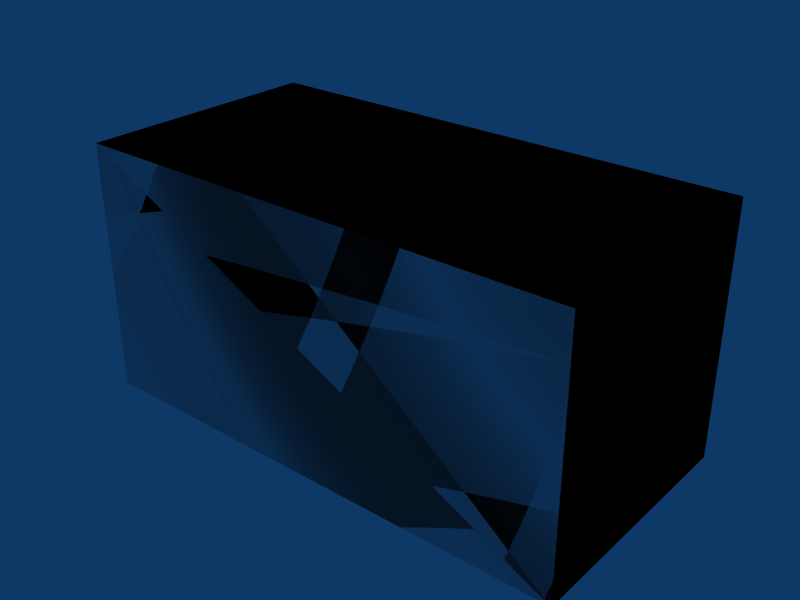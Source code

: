 # Source: box-2x1x1.blend  (saved by Blender 2.49.2; exported with 4.5.12 LTS)
import bpy
from mathutils import Matrix  # noqa: F401  (used for matrix-valued properties, if any)

bpy.ops.wm.read_factory_settings(use_empty=True)
scene = bpy.context.scene
scene.name = 'Scene'

# ---- collections
col_collection_1 = bpy.data.collections.new('Collection 1'); scene.collection.children.link(col_collection_1)

# ---- materials (node trees are filled in below, after node groups)
mat_concrete = bpy.data.materials.new('Concrete')

# ---- material node trees

# ---- world
world_world = bpy.data.worlds.new('World'); scene.world = world_world
world_world.color = (0.05656, 0.2208, 0.4)
world_world.use_sun_shadow = False
world_world.sun_shadow_jitter_overblur = 0.0
world_world.cycles.sampling_method = 'MANUAL'
world_world.cycles.sample_map_resolution = 256

# ---- meshes
me_cube_002 = bpy.data.meshes.new('Cube.002')
me_cube_002.from_pydata([(2.0, 1.0, 0.0), (2.0, 0.0, 0.0), (-5.96e-08, 8.941e-08, 0.0), (1.788e-07, 1.0, 0.0), (2.0, 1.0, 1.0), (2.0, -2.98e-07, 1.0), (-1.788e-07, 1.788e-07, 1.0), (2.98e-08, 1.0, 1.0), (2.98e-08, 1.0, 1.0), (-1.788e-07, 1.788e-07, 1.0), (2.0, -2.98e-07, 1.0), (2.0, 1.0, 1.0), (1.788e-07, 1.0, 0.0), (-5.96e-08, 8.941e-08, 0.0), (2.0, 0.0, 0.0), (2.0, 1.0, 0.0), (2.98e-08, 1.0, 1.0), (-1.788e-07, 1.788e-07, 1.0), (2.0, -2.98e-07, 1.0), (2.0, 1.0, 1.0), (1.788e-07, 1.0, 0.0), (-5.96e-08, 8.941e-08, 0.0), (2.0, 0.0, 0.0), (2.0, 1.0, 0.0)], [], [(0, 4, 5, 1), (2, 6, 7, 3), (11, 8, 9, 10), (15, 14, 13, 12), (19, 23, 20, 16), (22, 18, 17, 21)])
_uv = me_cube_002.uv_layers.new(name='UVTex')
_uv.uv.foreach_set('vector', [1.0, 0.0, 1.0, 1.0, 0.0, 1.0, 2.98e-07, 0.0, 16.0, 12.0, 16.0, 13.0, 15.0, 13.0, 15.0, 12.0, 5.0, 4.0, 3.0, 4.0, 3.0, 3.0, 5.0, 3.0, 7.0, 7.0, 7.0, 6.0, 9.0, 6.0, 9.0, 7.0, 18.0, 16.0, 18.0, 15.0, 20.0, 15.0, 20.0, 16.0, 13.0, 9.0, 13.0, 10.0, 11.0, 10.0, 11.0, 9.0])
me_cube_002.materials.append(mat_concrete)
me_cube_002.use_remesh_preserve_volume = False
me_cube_002.use_remesh_preserve_attributes = False
me_cube_002.use_mirror_vertex_groups = False
me_cube_002.update()
me_cube_001 = bpy.data.meshes.new('Cube.001')
me_cube_001.from_pydata([(2.0, 1.0, 0.0), (2.0, 0.0, 0.0), (-1.192e-07, 1.788e-07, 0.0), (3.576e-07, 1.0, 0.0), (2.0, 1.0, 1.0), (2.0, -5.96e-07, 1.0), (-3.576e-07, 3.576e-07, 1.0), (5.96e-08, 1.0, 1.0)], [], [(0, 1, 2, 3), (4, 7, 6, 5), (0, 4, 5, 1), (1, 5, 6, 2), (2, 6, 7, 3), (4, 0, 3, 7)])
me_cube_001.use_remesh_preserve_volume = False
me_cube_001.use_remesh_preserve_attributes = False
me_cube_001.use_mirror_vertex_groups = False
me_cube_001.update()

# ---- objects
ob_cube_002 = bpy.data.objects.new('Cube.002', me_cube_002)
ob_cube_001 = bpy.data.objects.new('Cube.001', me_cube_001)

# ---- transforms, parenting, visibility, modifiers, constraints
ob_cube_002.location = (0.0, 0.0, 0.0)
ob_cube_002.lock_rotations_4d = False
ob_cube_002.empty_display_type = 'ARROWS'
ob_cube_002.lineart.crease_threshold = 0.0
ob_cube_001.location = (0.0, 0.0, 0.0)
ob_cube_001.lock_rotations_4d = False
ob_cube_001.empty_display_type = 'ARROWS'
ob_cube_001.display_type = 'WIRE'
ob_cube_001.lineart.crease_threshold = 0.0

# ---- collection membership
col_collection_1.objects.link(ob_cube_002)
col_collection_1.objects.link(ob_cube_001)

# ---- scene / render settings (as saved in the file)
scene.frame_start = 1; scene.frame_end = 30; scene.frame_set(1)
scene.render.engine = 'BLENDER_EEVEE_NEXT'
scene.render.image_settings.file_format = 'JPEG'
scene.render.image_settings.color_mode = 'RGB'
scene.render.image_settings.compression = 90
scene.render.resolution_x = 800
scene.render.resolution_y = 600
scene.render.pixel_aspect_x = 100.0
scene.render.pixel_aspect_y = 100.0
scene.render.fps = 25
scene.render.dither_intensity = 0.0
scene.render.use_compositing = False
scene.render.use_sequencer = False
scene.render.bake_margin = 2
scene.render.bake_bias = 0.0
scene.render.use_stamp_time = False
scene.render.use_stamp_date = False
scene.render.use_stamp_frame = False
scene.render.use_stamp_camera = False
scene.render.use_stamp_scene = False
scene.render.use_stamp_filename = False
scene.render.use_stamp_render_time = False
scene.render.stamp_font_size = 0
scene.cycles.use_denoising = False
scene.cycles.samples = 10
scene.cycles.sampling_pattern = 'TABULATED_SOBOL'
scene.cycles.light_sampling_threshold = 0.0
scene.cycles.use_adaptive_sampling = False
scene.cycles.use_light_tree = False
scene.cycles.blur_glossy = 0.0
scene.cycles.volume_bounces = 1
scene.cycles.pixel_filter_type = 'GAUSSIAN'
scene.cycles.sample_clamp_indirect = 0.0
scene.view_settings.view_transform = 'Raw'
bpy.context.view_layer.update()

# ---- added for rendering (the .blend has no active camera): camera
cam_auto = bpy.data.cameras.new('AutoCamera')
cam_auto.lens = 50.0
cam_auto.sensor_width = 36.0
cam_auto.clip_end = 1000.0
ob_auto_camera = bpy.data.objects.new('AutoCamera', cam_auto)
scene.collection.objects.link(ob_auto_camera)
ob_auto_camera.location = (3.26633, -2.2196, 2.31306)
ob_auto_camera.rotation_euler = (1.09748, -7.21219e-08, 0.694738)
scene.camera = ob_auto_camera
bpy.context.view_layer.update()
